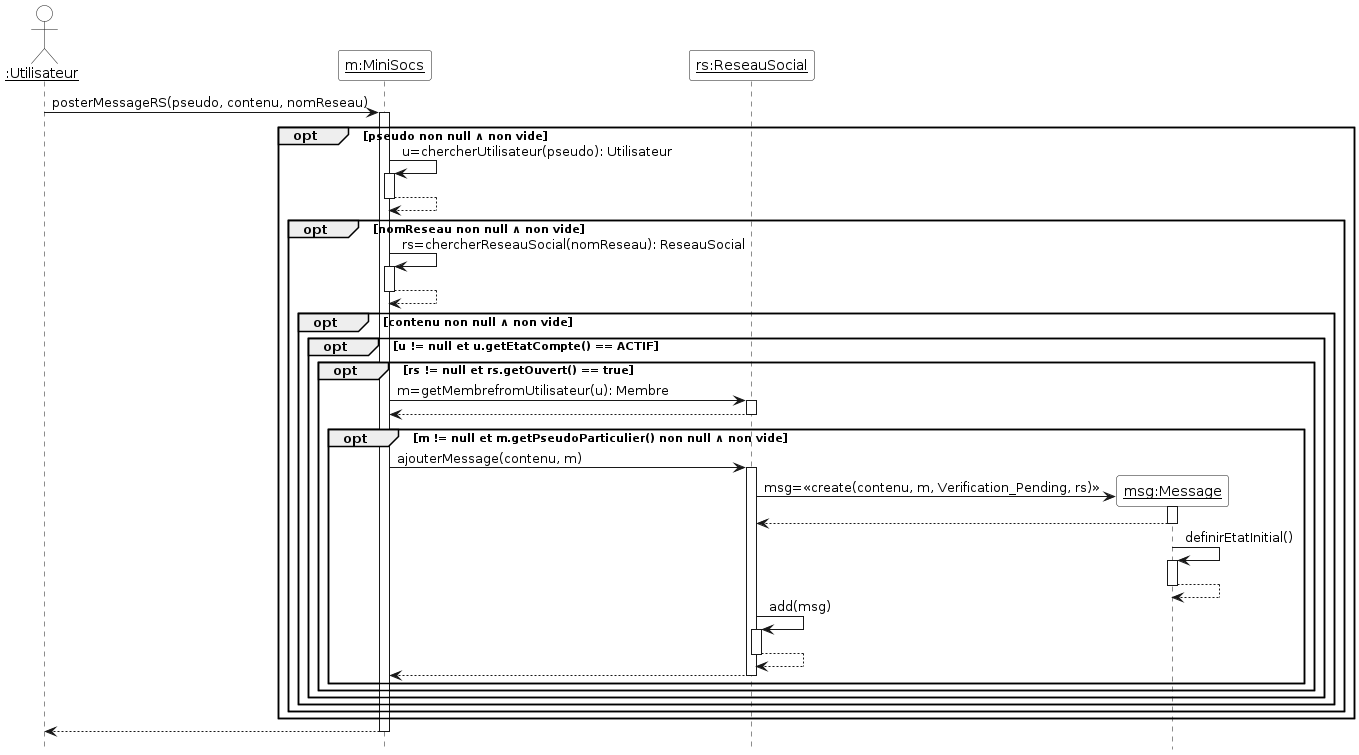

The diagram above was rendered by PlantUML. Its source (embedded in the PNG):
@startuml

'Diagramme de séquence (PlantUML)'

'Configuration charte graphique'
hide footbox
skinparam sequenceParticipantBackgroundColor White
skinparam sequenceActorBackgroundColor White

'Déclaration des acteurs et des participants (déjà existants avant la séquence)'
actor "__:Utilisateur__" as user
participant "__m:MiniSocs__" as m

'Séquence avec les messages, les créations de participants, etc.'
user -> m ++ : posterMessageRS(pseudo, contenu, nomReseau)
opt pseudo non null ∧ non vide
  m -> m ++ : u=chercherUtilisateur(pseudo): Utilisateur
  return
  opt nomReseau non null ∧ non vide
    m -> m ++ : rs=chercherReseauSocial(nomReseau): ReseauSocial
    return
    opt contenu non null ∧ non vide
      opt u != null et u.getEtatCompte() == ACTIF
        opt rs != null et rs.getOuvert() == true
          m -> "__rs:ReseauSocial__" as rs ++ : m=getMembrefromUtilisateur(u): Membre
          return
          opt m != null et m.getPseudoParticulier() non null ∧ non vide
            m -> "__rs:ReseauSocial__" as rs ++ : ajouterMessage(contenu, m)
            	create "__msg:Message__" as msg
        	"__rs:ReseauSocial__" as rs  -> "__msg:Message__" as msg ++ : msg=<<create(contenu, m, Verification_Pending, rs)>>
        	return
        		"__msg:Message__" as msg -> "__msg:Message__" as msg ++ : definirEtatInitial()
        		return
        	"__rs:ReseauSocial__" as rs  -> "__rs:ReseauSocial__" as rs ++ : add(msg)
        	return
            return
          end
        end
      end
    end
  end
end
return

@enduml